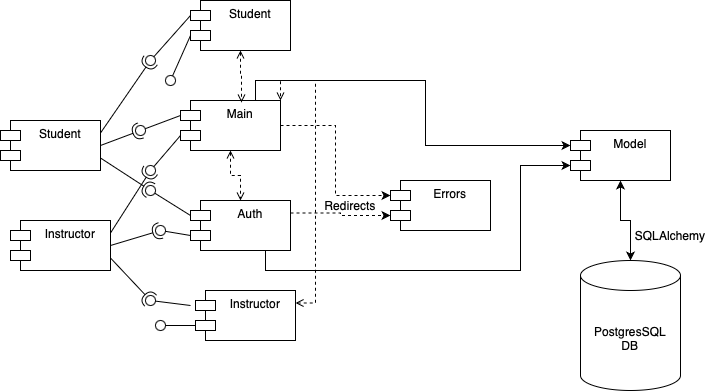

The diagram above was exported from draw.io. Its source (the exported page's mxGraphModel, read from the mxfile embedded in the PNG):
<mxGraphModel dx="2058" dy="792" grid="1" gridSize="10" guides="1" tooltips="1" connect="1" arrows="1" fold="1" page="1" pageScale="1" pageWidth="850" pageHeight="1100" math="0" shadow="0">
  <root>
    <mxCell id="0" />
    <mxCell id="1" parent="0" />
    <mxCell id="_XcOaWrMFotZj6GHC_j5-19" value="Instructor" style="shape=module;align=left;spacingLeft=20;align=center;verticalAlign=top;whiteSpace=wrap;html=1;" vertex="1" parent="1">
      <mxGeometry x="-70" y="710" width="100" height="50" as="geometry" />
    </mxCell>
    <mxCell id="_XcOaWrMFotZj6GHC_j5-20" value="Student" style="shape=module;align=left;spacingLeft=20;align=center;verticalAlign=top;whiteSpace=wrap;html=1;" vertex="1" parent="1">
      <mxGeometry x="-80" y="610" width="100" height="50" as="geometry" />
    </mxCell>
    <mxCell id="_XcOaWrMFotZj6GHC_j5-29" value="" style="ellipse;whiteSpace=wrap;html=1;align=center;aspect=fixed;fillColor=none;strokeColor=none;resizable=0;perimeter=centerPerimeter;rotatable=0;allowArrows=0;points=[];outlineConnect=1;" vertex="1" parent="1">
      <mxGeometry x="145" y="610" width="10" height="10" as="geometry" />
    </mxCell>
    <mxCell id="_XcOaWrMFotZj6GHC_j5-59" style="edgeStyle=orthogonalEdgeStyle;rounded=0;orthogonalLoop=1;jettySize=auto;html=1;exitX=0.5;exitY=1;exitDx=0;exitDy=0;dashed=1;startArrow=open;startFill=0;endArrow=open;endFill=0;" edge="1" parent="1" source="_XcOaWrMFotZj6GHC_j5-30" target="_XcOaWrMFotZj6GHC_j5-32">
      <mxGeometry relative="1" as="geometry" />
    </mxCell>
    <mxCell id="_XcOaWrMFotZj6GHC_j5-30" value="Main" style="shape=module;align=left;spacingLeft=20;align=center;verticalAlign=top;whiteSpace=wrap;html=1;" vertex="1" parent="1">
      <mxGeometry x="100" y="590" width="100" height="50" as="geometry" />
    </mxCell>
    <mxCell id="_XcOaWrMFotZj6GHC_j5-31" value="Errors" style="shape=module;align=left;spacingLeft=20;align=center;verticalAlign=top;whiteSpace=wrap;html=1;" vertex="1" parent="1">
      <mxGeometry x="310" y="670" width="100" height="50" as="geometry" />
    </mxCell>
    <mxCell id="_XcOaWrMFotZj6GHC_j5-32" value="Auth" style="shape=module;align=left;spacingLeft=20;align=center;verticalAlign=top;whiteSpace=wrap;html=1;" vertex="1" parent="1">
      <mxGeometry x="110" y="690" width="100" height="50" as="geometry" />
    </mxCell>
    <mxCell id="_XcOaWrMFotZj6GHC_j5-40" value="Student" style="shape=module;align=left;spacingLeft=20;align=center;verticalAlign=top;whiteSpace=wrap;html=1;" vertex="1" parent="1">
      <mxGeometry x="110" y="490" width="100" height="50" as="geometry" />
    </mxCell>
    <mxCell id="_XcOaWrMFotZj6GHC_j5-63" style="edgeStyle=orthogonalEdgeStyle;rounded=0;orthogonalLoop=1;jettySize=auto;html=1;exitX=1;exitY=0.25;exitDx=0;exitDy=0;entryX=1;entryY=0;entryDx=0;entryDy=0;dashed=1;startArrow=open;startFill=0;endArrow=open;endFill=0;" edge="1" parent="1" source="_XcOaWrMFotZj6GHC_j5-41" target="_XcOaWrMFotZj6GHC_j5-30">
      <mxGeometry relative="1" as="geometry" />
    </mxCell>
    <mxCell id="_XcOaWrMFotZj6GHC_j5-41" value="Instructor" style="shape=module;align=left;spacingLeft=20;align=center;verticalAlign=top;whiteSpace=wrap;html=1;" vertex="1" parent="1">
      <mxGeometry x="115" y="780" width="100" height="50" as="geometry" />
    </mxCell>
    <mxCell id="_XcOaWrMFotZj6GHC_j5-42" value="Model" style="shape=module;align=left;spacingLeft=20;align=center;verticalAlign=top;whiteSpace=wrap;html=1;" vertex="1" parent="1">
      <mxGeometry x="490" y="620" width="100" height="50" as="geometry" />
    </mxCell>
    <mxCell id="_XcOaWrMFotZj6GHC_j5-43" value="PostgresSQL&lt;div&gt;DB&lt;/div&gt;" style="shape=cylinder3;whiteSpace=wrap;html=1;boundedLbl=1;backgroundOutline=1;size=15;" vertex="1" parent="1">
      <mxGeometry x="500" y="750" width="100" height="130" as="geometry" />
    </mxCell>
    <mxCell id="_XcOaWrMFotZj6GHC_j5-44" value="" style="rounded=0;orthogonalLoop=1;jettySize=auto;html=1;endArrow=halfCircle;endFill=0;endSize=6;strokeWidth=1;sketch=0;exitX=1;exitY=0.25;exitDx=0;exitDy=0;" edge="1" parent="1" source="_XcOaWrMFotZj6GHC_j5-20">
      <mxGeometry relative="1" as="geometry">
        <mxPoint x="400" y="575" as="sourcePoint" />
        <mxPoint x="70" y="550" as="targetPoint" />
      </mxGeometry>
    </mxCell>
    <mxCell id="_XcOaWrMFotZj6GHC_j5-45" value="" style="rounded=0;orthogonalLoop=1;jettySize=auto;html=1;endArrow=oval;endFill=0;sketch=0;sourcePerimeterSpacing=0;targetPerimeterSpacing=0;endSize=10;exitX=0;exitY=0;exitDx=0;exitDy=15;exitPerimeter=0;" edge="1" parent="1" source="_XcOaWrMFotZj6GHC_j5-40">
      <mxGeometry relative="1" as="geometry">
        <mxPoint x="360" y="575" as="sourcePoint" />
        <mxPoint x="70" y="550" as="targetPoint" />
      </mxGeometry>
    </mxCell>
    <mxCell id="_XcOaWrMFotZj6GHC_j5-46" value="" style="ellipse;whiteSpace=wrap;html=1;align=center;aspect=fixed;fillColor=none;strokeColor=none;resizable=0;perimeter=centerPerimeter;rotatable=0;allowArrows=0;points=[];outlineConnect=1;" vertex="1" parent="1">
      <mxGeometry x="375" y="570" width="10" height="10" as="geometry" />
    </mxCell>
    <mxCell id="_XcOaWrMFotZj6GHC_j5-47" value="" style="rounded=0;orthogonalLoop=1;jettySize=auto;html=1;endArrow=halfCircle;endFill=0;endSize=6;strokeWidth=1;sketch=0;exitX=1;exitY=0.5;exitDx=0;exitDy=0;" edge="1" parent="1" source="_XcOaWrMFotZj6GHC_j5-20">
      <mxGeometry relative="1" as="geometry">
        <mxPoint x="30" y="633" as="sourcePoint" />
        <mxPoint x="60" y="620" as="targetPoint" />
      </mxGeometry>
    </mxCell>
    <mxCell id="_XcOaWrMFotZj6GHC_j5-48" value="" style="rounded=0;orthogonalLoop=1;jettySize=auto;html=1;endArrow=halfCircle;endFill=0;endSize=6;strokeWidth=1;sketch=0;exitX=1;exitY=0.75;exitDx=0;exitDy=0;" edge="1" parent="1" source="_XcOaWrMFotZj6GHC_j5-20">
      <mxGeometry relative="1" as="geometry">
        <mxPoint x="30" y="645" as="sourcePoint" />
        <mxPoint x="70" y="680" as="targetPoint" />
      </mxGeometry>
    </mxCell>
    <mxCell id="_XcOaWrMFotZj6GHC_j5-49" value="" style="rounded=0;orthogonalLoop=1;jettySize=auto;html=1;endArrow=halfCircle;endFill=0;endSize=6;strokeWidth=1;sketch=0;exitX=1;exitY=0.25;exitDx=0;exitDy=0;" edge="1" parent="1" source="_XcOaWrMFotZj6GHC_j5-19">
      <mxGeometry relative="1" as="geometry">
        <mxPoint x="30" y="658" as="sourcePoint" />
        <mxPoint x="70" y="660" as="targetPoint" />
      </mxGeometry>
    </mxCell>
    <mxCell id="_XcOaWrMFotZj6GHC_j5-50" value="" style="rounded=0;orthogonalLoop=1;jettySize=auto;html=1;endArrow=halfCircle;endFill=0;endSize=6;strokeWidth=1;sketch=0;exitX=1;exitY=0.5;exitDx=0;exitDy=0;" edge="1" parent="1" source="_XcOaWrMFotZj6GHC_j5-19">
      <mxGeometry relative="1" as="geometry">
        <mxPoint x="40" y="733" as="sourcePoint" />
        <mxPoint x="80" y="720" as="targetPoint" />
      </mxGeometry>
    </mxCell>
    <mxCell id="_XcOaWrMFotZj6GHC_j5-51" value="" style="rounded=0;orthogonalLoop=1;jettySize=auto;html=1;endArrow=halfCircle;endFill=0;endSize=6;strokeWidth=1;sketch=0;exitX=1;exitY=0.75;exitDx=0;exitDy=0;" edge="1" parent="1" source="_XcOaWrMFotZj6GHC_j5-19">
      <mxGeometry relative="1" as="geometry">
        <mxPoint x="40" y="745" as="sourcePoint" />
        <mxPoint x="70" y="790" as="targetPoint" />
      </mxGeometry>
    </mxCell>
    <mxCell id="_XcOaWrMFotZj6GHC_j5-52" value="" style="rounded=0;orthogonalLoop=1;jettySize=auto;html=1;endArrow=oval;endFill=0;sketch=0;sourcePerimeterSpacing=0;targetPerimeterSpacing=0;endSize=10;exitX=0;exitY=0;exitDx=0;exitDy=15;exitPerimeter=0;" edge="1" parent="1" source="_XcOaWrMFotZj6GHC_j5-30">
      <mxGeometry relative="1" as="geometry">
        <mxPoint x="120" y="515" as="sourcePoint" />
        <mxPoint x="60" y="620" as="targetPoint" />
      </mxGeometry>
    </mxCell>
    <mxCell id="_XcOaWrMFotZj6GHC_j5-53" value="" style="rounded=0;orthogonalLoop=1;jettySize=auto;html=1;endArrow=oval;endFill=0;sketch=0;sourcePerimeterSpacing=0;targetPerimeterSpacing=0;endSize=10;exitX=0;exitY=0;exitDx=0;exitDy=35;exitPerimeter=0;" edge="1" parent="1" source="_XcOaWrMFotZj6GHC_j5-30">
      <mxGeometry relative="1" as="geometry">
        <mxPoint x="110" y="615" as="sourcePoint" />
        <mxPoint x="70" y="660" as="targetPoint" />
      </mxGeometry>
    </mxCell>
    <mxCell id="_XcOaWrMFotZj6GHC_j5-54" value="" style="rounded=0;orthogonalLoop=1;jettySize=auto;html=1;endArrow=oval;endFill=0;sketch=0;sourcePerimeterSpacing=0;targetPerimeterSpacing=0;endSize=10;exitX=0;exitY=0;exitDx=0;exitDy=15;exitPerimeter=0;" edge="1" parent="1" source="_XcOaWrMFotZj6GHC_j5-32">
      <mxGeometry relative="1" as="geometry">
        <mxPoint x="110" y="635" as="sourcePoint" />
        <mxPoint x="70" y="680" as="targetPoint" />
      </mxGeometry>
    </mxCell>
    <mxCell id="_XcOaWrMFotZj6GHC_j5-55" value="" style="rounded=0;orthogonalLoop=1;jettySize=auto;html=1;endArrow=oval;endFill=0;sketch=0;sourcePerimeterSpacing=0;targetPerimeterSpacing=0;endSize=10;exitX=0;exitY=0;exitDx=0;exitDy=35;exitPerimeter=0;" edge="1" parent="1" source="_XcOaWrMFotZj6GHC_j5-32">
      <mxGeometry relative="1" as="geometry">
        <mxPoint x="120" y="715" as="sourcePoint" />
        <mxPoint x="80" y="720" as="targetPoint" />
      </mxGeometry>
    </mxCell>
    <mxCell id="_XcOaWrMFotZj6GHC_j5-56" value="" style="rounded=0;orthogonalLoop=1;jettySize=auto;html=1;endArrow=oval;endFill=0;sketch=0;sourcePerimeterSpacing=0;targetPerimeterSpacing=0;endSize=10;" edge="1" parent="1">
      <mxGeometry relative="1" as="geometry">
        <mxPoint x="110" y="795" as="sourcePoint" />
        <mxPoint x="70" y="790" as="targetPoint" />
      </mxGeometry>
    </mxCell>
    <mxCell id="_XcOaWrMFotZj6GHC_j5-57" value="" style="rounded=0;orthogonalLoop=1;jettySize=auto;html=1;endArrow=oval;endFill=0;sketch=0;sourcePerimeterSpacing=0;targetPerimeterSpacing=0;endSize=10;exitX=0;exitY=0;exitDx=0;exitDy=35;exitPerimeter=0;" edge="1" parent="1" source="_XcOaWrMFotZj6GHC_j5-40">
      <mxGeometry relative="1" as="geometry">
        <mxPoint x="120" y="515" as="sourcePoint" />
        <mxPoint x="90" y="570" as="targetPoint" />
      </mxGeometry>
    </mxCell>
    <mxCell id="_XcOaWrMFotZj6GHC_j5-58" value="" style="rounded=0;orthogonalLoop=1;jettySize=auto;html=1;endArrow=oval;endFill=0;sketch=0;sourcePerimeterSpacing=0;targetPerimeterSpacing=0;endSize=10;exitX=0;exitY=0;exitDx=0;exitDy=35;exitPerimeter=0;" edge="1" parent="1" source="_XcOaWrMFotZj6GHC_j5-41">
      <mxGeometry relative="1" as="geometry">
        <mxPoint x="120" y="535" as="sourcePoint" />
        <mxPoint x="80" y="815" as="targetPoint" />
      </mxGeometry>
    </mxCell>
    <mxCell id="_XcOaWrMFotZj6GHC_j5-60" style="edgeStyle=orthogonalEdgeStyle;rounded=0;orthogonalLoop=1;jettySize=auto;html=1;exitX=1;exitY=0.5;exitDx=0;exitDy=0;entryX=0;entryY=0;entryDx=0;entryDy=15;entryPerimeter=0;dashed=1;" edge="1" parent="1" source="_XcOaWrMFotZj6GHC_j5-30" target="_XcOaWrMFotZj6GHC_j5-31">
      <mxGeometry relative="1" as="geometry" />
    </mxCell>
    <mxCell id="_XcOaWrMFotZj6GHC_j5-61" style="edgeStyle=orthogonalEdgeStyle;rounded=0;orthogonalLoop=1;jettySize=auto;html=1;exitX=1;exitY=0.25;exitDx=0;exitDy=0;entryX=0;entryY=0;entryDx=0;entryDy=35;entryPerimeter=0;dashed=1;" edge="1" parent="1" source="_XcOaWrMFotZj6GHC_j5-32" target="_XcOaWrMFotZj6GHC_j5-31">
      <mxGeometry relative="1" as="geometry" />
    </mxCell>
    <mxCell id="_XcOaWrMFotZj6GHC_j5-62" style="edgeStyle=orthogonalEdgeStyle;rounded=0;orthogonalLoop=1;jettySize=auto;html=1;exitX=0.5;exitY=1;exitDx=0;exitDy=0;entryX=0.61;entryY=0.04;entryDx=0;entryDy=0;entryPerimeter=0;dashed=1;startArrow=open;startFill=0;endArrow=open;endFill=0;" edge="1" parent="1" source="_XcOaWrMFotZj6GHC_j5-40" target="_XcOaWrMFotZj6GHC_j5-30">
      <mxGeometry relative="1" as="geometry" />
    </mxCell>
    <mxCell id="_XcOaWrMFotZj6GHC_j5-64" style="edgeStyle=orthogonalEdgeStyle;rounded=0;orthogonalLoop=1;jettySize=auto;html=1;exitX=0.75;exitY=0;exitDx=0;exitDy=0;entryX=0;entryY=0;entryDx=0;entryDy=15;entryPerimeter=0;" edge="1" parent="1" source="_XcOaWrMFotZj6GHC_j5-30" target="_XcOaWrMFotZj6GHC_j5-42">
      <mxGeometry relative="1" as="geometry" />
    </mxCell>
    <mxCell id="_XcOaWrMFotZj6GHC_j5-65" style="edgeStyle=orthogonalEdgeStyle;rounded=0;orthogonalLoop=1;jettySize=auto;html=1;exitX=0.75;exitY=1;exitDx=0;exitDy=0;entryX=0;entryY=0;entryDx=0;entryDy=35;entryPerimeter=0;" edge="1" parent="1" source="_XcOaWrMFotZj6GHC_j5-32" target="_XcOaWrMFotZj6GHC_j5-42">
      <mxGeometry relative="1" as="geometry">
        <Array as="points">
          <mxPoint x="185" y="760" />
          <mxPoint x="440" y="760" />
          <mxPoint x="440" y="655" />
        </Array>
      </mxGeometry>
    </mxCell>
    <mxCell id="_XcOaWrMFotZj6GHC_j5-66" style="edgeStyle=orthogonalEdgeStyle;rounded=0;orthogonalLoop=1;jettySize=auto;html=1;exitX=0.5;exitY=1;exitDx=0;exitDy=0;entryX=0.5;entryY=0;entryDx=0;entryDy=0;entryPerimeter=0;startArrow=classic;startFill=1;" edge="1" parent="1" source="_XcOaWrMFotZj6GHC_j5-42" target="_XcOaWrMFotZj6GHC_j5-43">
      <mxGeometry relative="1" as="geometry" />
    </mxCell>
    <mxCell id="_XcOaWrMFotZj6GHC_j5-67" value="SQLAlchemy" style="text;html=1;align=center;verticalAlign=middle;whiteSpace=wrap;rounded=0;" vertex="1" parent="1">
      <mxGeometry x="560" y="710" width="60" height="30" as="geometry" />
    </mxCell>
    <mxCell id="_XcOaWrMFotZj6GHC_j5-68" value="Redirects" style="text;html=1;align=center;verticalAlign=middle;whiteSpace=wrap;rounded=0;" vertex="1" parent="1">
      <mxGeometry x="240" y="680" width="60" height="30" as="geometry" />
    </mxCell>
  </root>
</mxGraphModel>